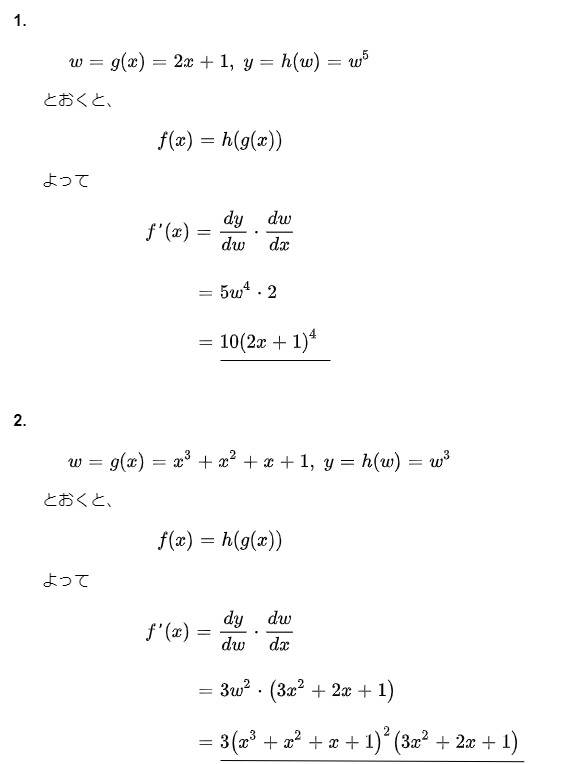

The diagram above was exported from draw.io. Its source (the exported page's mxGraphModel, read from the mxfile embedded in the PNG):
<mxGraphModel dx="1274" dy="1041" grid="1" gridSize="10" guides="1" tooltips="1" connect="1" arrows="1" fold="1" page="1" pageScale="1" pageWidth="827" pageHeight="1169" background="#FFFFFF" math="1" shadow="0">
  <root>
    <mxCell id="0" />
    <mxCell id="1" parent="0" />
    <mxCell id="2" value="&lt;b style=&quot;font-size: 16px;&quot;&gt;1.&lt;/b&gt;" style="text;html=1;strokeColor=none;fillColor=none;align=center;verticalAlign=middle;whiteSpace=wrap;rounded=0;fontSize=16;" vertex="1" parent="1">
      <mxGeometry x="40" y="40" width="40" height="40" as="geometry" />
    </mxCell>
    <mxCell id="3" value="`w=g(x)=2x+1,\ y=h(w)=w^5`" style="text;html=1;strokeColor=none;fillColor=none;align=center;verticalAlign=middle;whiteSpace=wrap;rounded=0;fontSize=16;" vertex="1" parent="1">
      <mxGeometry x="80" y="80" width="360" height="40" as="geometry" />
    </mxCell>
    <mxCell id="4" value="とおくと、" style="text;html=1;strokeColor=none;fillColor=none;align=left;verticalAlign=middle;whiteSpace=wrap;rounded=0;fontSize=16;" vertex="1" parent="1">
      <mxGeometry x="80" y="120" width="120" height="40" as="geometry" />
    </mxCell>
    <mxCell id="5" value="`f(x)=h(g(x))`" style="text;html=1;strokeColor=none;fillColor=none;align=center;verticalAlign=middle;whiteSpace=wrap;rounded=0;fontSize=16;" vertex="1" parent="1">
      <mxGeometry x="80" y="160" width="360" height="40" as="geometry" />
    </mxCell>
    <mxCell id="6" value="よって" style="text;html=1;strokeColor=none;fillColor=none;align=left;verticalAlign=middle;whiteSpace=wrap;rounded=0;fontSize=16;" vertex="1" parent="1">
      <mxGeometry x="80" y="200" width="120" height="40" as="geometry" />
    </mxCell>
    <mxCell id="7" value="`f'(x)=\frac{dy}{dw}\cdot\frac{dw}{dx}`" style="text;html=1;strokeColor=none;fillColor=none;align=center;verticalAlign=middle;whiteSpace=wrap;rounded=0;fontSize=16;" vertex="1" parent="1">
      <mxGeometry x="80" y="240" width="360" height="60" as="geometry" />
    </mxCell>
    <mxCell id="8" value="`=5w^4\cdot2`" style="text;html=1;strokeColor=none;fillColor=none;align=left;verticalAlign=middle;whiteSpace=wrap;rounded=0;fontSize=16;" vertex="1" parent="1">
      <mxGeometry x="230" y="310" width="210" height="40" as="geometry" />
    </mxCell>
    <mxCell id="9" value="`=10(2x+1)^4`" style="text;html=1;strokeColor=none;fillColor=none;align=left;verticalAlign=middle;whiteSpace=wrap;rounded=0;fontSize=16;" vertex="1" parent="1">
      <mxGeometry x="230" y="360" width="210" height="40" as="geometry" />
    </mxCell>
    <mxCell id="10" value="" style="endArrow=none;html=1;fontSize=16;" edge="1" parent="1">
      <mxGeometry width="50" height="50" relative="1" as="geometry">
        <mxPoint x="260" y="400" as="sourcePoint" />
        <mxPoint x="370" y="400" as="targetPoint" />
      </mxGeometry>
    </mxCell>
    <mxCell id="11" value="&lt;b style=&quot;font-size: 16px&quot;&gt;2.&lt;/b&gt;" style="text;html=1;strokeColor=none;fillColor=none;align=center;verticalAlign=middle;whiteSpace=wrap;rounded=0;fontSize=16;" vertex="1" parent="1">
      <mxGeometry x="40" y="440" width="40" height="40" as="geometry" />
    </mxCell>
    <mxCell id="12" value="`w=g(x)=x^3+x^2+x+1,\ y=h(w)=w^3`" style="text;html=1;strokeColor=none;fillColor=none;align=center;verticalAlign=middle;whiteSpace=wrap;rounded=0;fontSize=16;" vertex="1" parent="1">
      <mxGeometry x="80" y="480" width="440" height="40" as="geometry" />
    </mxCell>
    <mxCell id="13" value="とおくと、" style="text;html=1;strokeColor=none;fillColor=none;align=left;verticalAlign=middle;whiteSpace=wrap;rounded=0;fontSize=16;" vertex="1" parent="1">
      <mxGeometry x="80" y="520" width="120" height="40" as="geometry" />
    </mxCell>
    <mxCell id="14" value="`f(x)=h(g(x))`" style="text;html=1;strokeColor=none;fillColor=none;align=center;verticalAlign=middle;whiteSpace=wrap;rounded=0;fontSize=16;" vertex="1" parent="1">
      <mxGeometry x="80" y="560" width="360" height="40" as="geometry" />
    </mxCell>
    <mxCell id="15" value="よって" style="text;html=1;strokeColor=none;fillColor=none;align=left;verticalAlign=middle;whiteSpace=wrap;rounded=0;fontSize=16;" vertex="1" parent="1">
      <mxGeometry x="80" y="600" width="120" height="40" as="geometry" />
    </mxCell>
    <mxCell id="16" value="`f'(x)=\frac{dy}{dw}\cdot\frac{dw}{dx}`" style="text;html=1;strokeColor=none;fillColor=none;align=center;verticalAlign=middle;whiteSpace=wrap;rounded=0;fontSize=16;" vertex="1" parent="1">
      <mxGeometry x="80" y="640" width="360" height="60" as="geometry" />
    </mxCell>
    <mxCell id="17" value="`=3w^2\cdot(3x^2 + 2x + 1)`" style="text;html=1;strokeColor=none;fillColor=none;align=left;verticalAlign=middle;whiteSpace=wrap;rounded=0;fontSize=16;" vertex="1" parent="1">
      <mxGeometry x="230" y="710" width="250" height="40" as="geometry" />
    </mxCell>
    <mxCell id="18" value="`=3(x^3+x^2+x+1)^2(3x^2+2x+1)`" style="text;html=1;strokeColor=none;fillColor=none;align=left;verticalAlign=middle;whiteSpace=wrap;rounded=0;fontSize=16;" vertex="1" parent="1">
      <mxGeometry x="230" y="760" width="370" height="40" as="geometry" />
    </mxCell>
    <mxCell id="19" value="" style="endArrow=none;html=1;fontSize=16;entryX=0.902;entryY=1.03;entryDx=0;entryDy=0;entryPerimeter=0;" edge="1" parent="1" target="18">
      <mxGeometry width="50" height="50" relative="1" as="geometry">
        <mxPoint x="260" y="800" as="sourcePoint" />
        <mxPoint x="370" y="800" as="targetPoint" />
      </mxGeometry>
    </mxCell>
  </root>
</mxGraphModel>